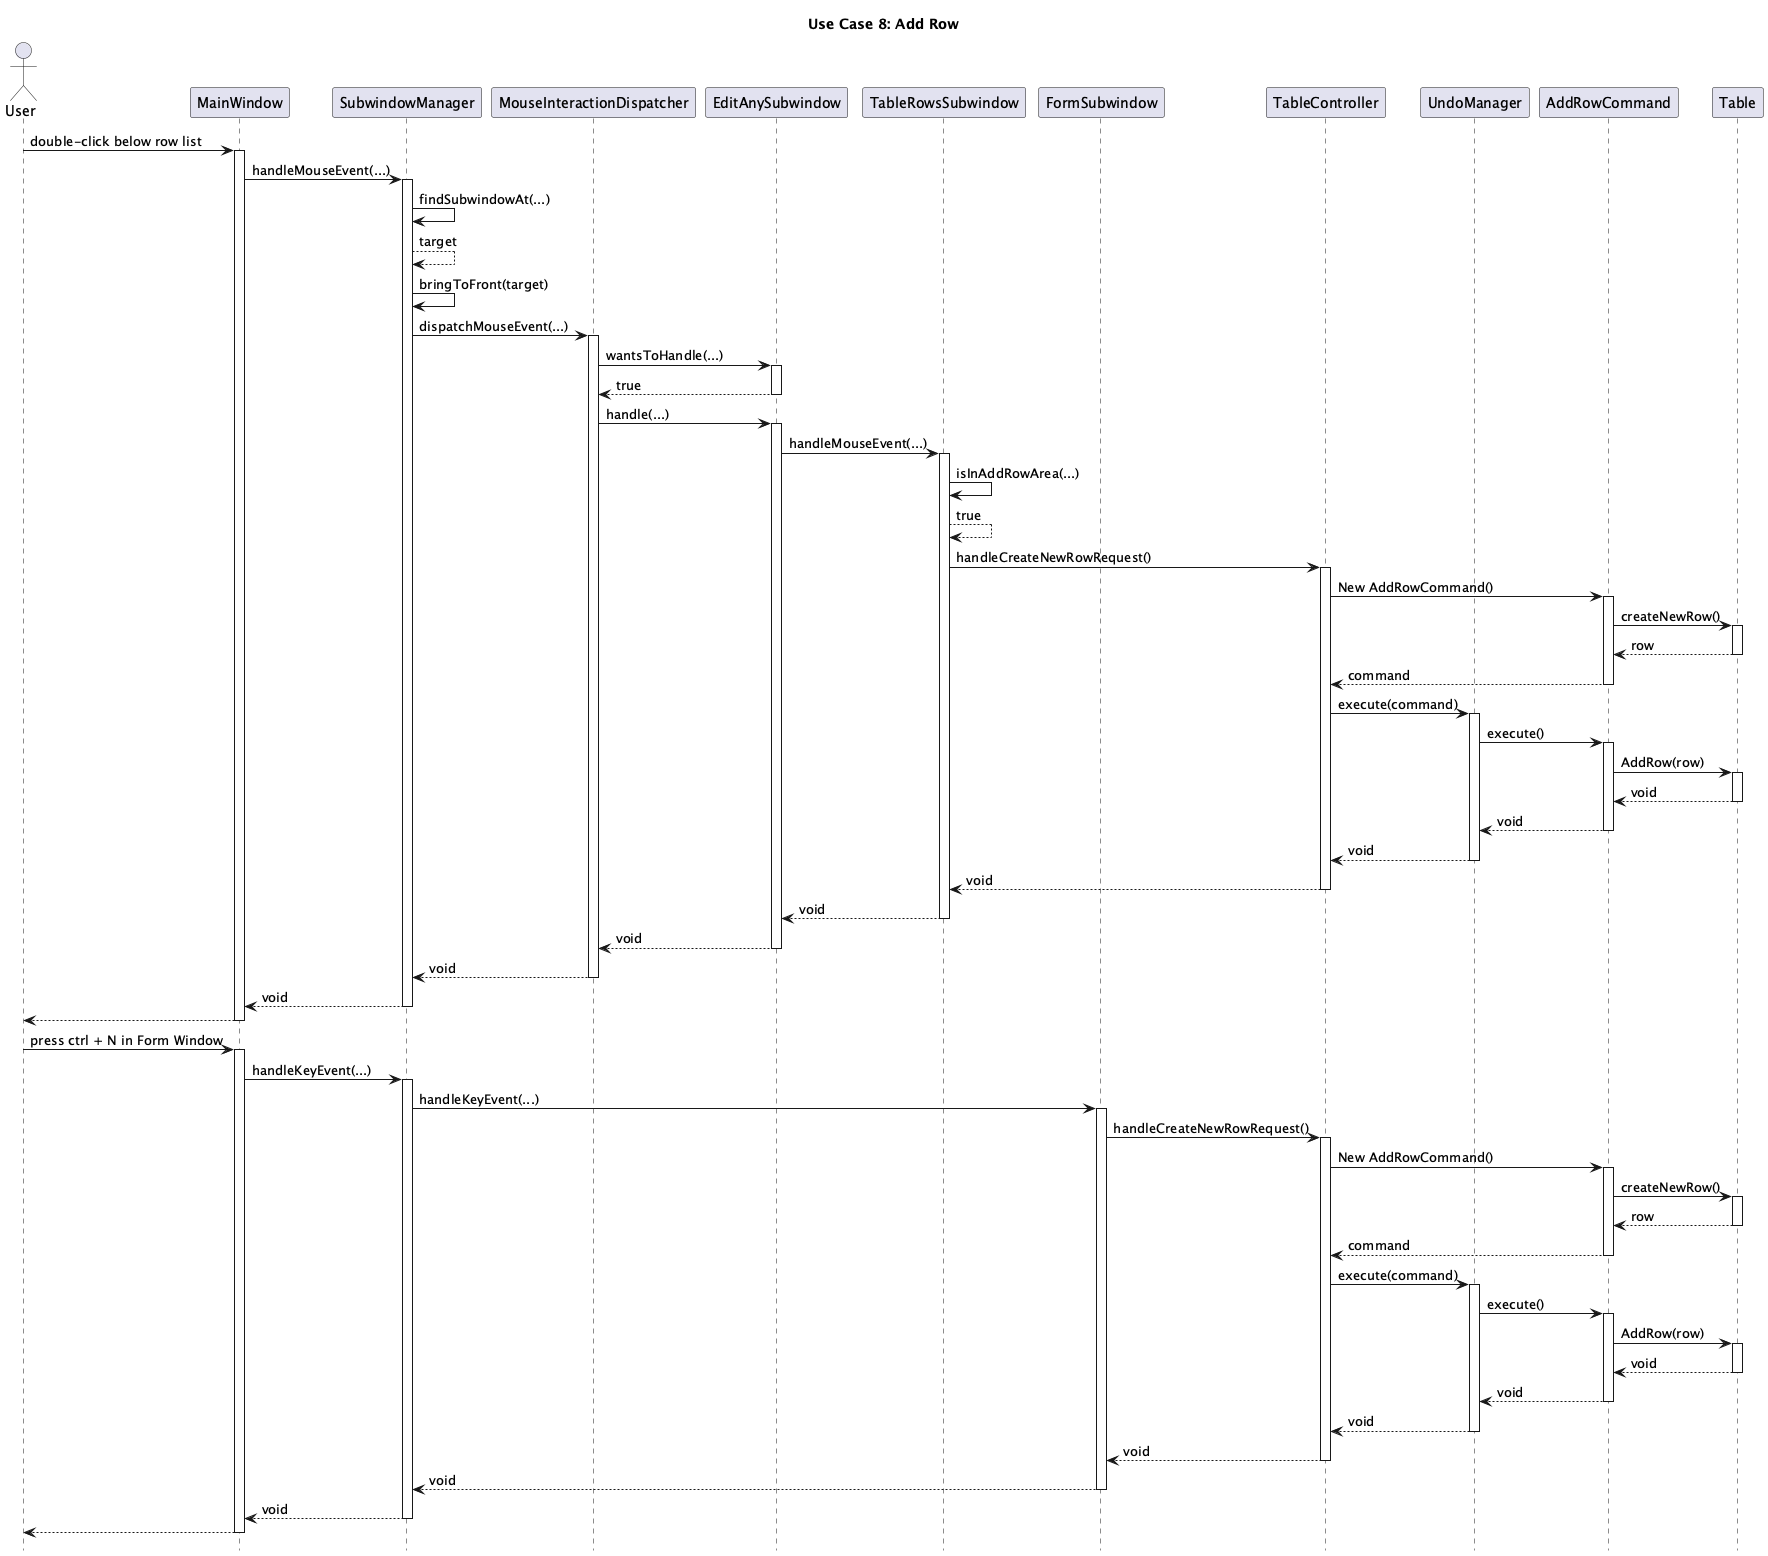

The diagram above was rendered by PlantUML. Its source (embedded in the PNG):
@startuml useCase8
title Use Case 8: Add Row
hide footbox

actor User
participant MainWindow
participant SubwindowManager
participant MouseInteractionDispatcher
participant EditAnySubwindow
participant TableRowsSubwindow
participant FormSubwindow
participant TableController
participant UndoManager
participant AddRowCommand
participant Table

User -> MainWindow : double-click below row list
activate MainWindow
MainWindow -> SubwindowManager : handleMouseEvent(...)
activate SubwindowManager
SubwindowManager -> SubwindowManager : findSubwindowAt(...)
SubwindowManager --> SubwindowManager : target
SubwindowManager -> SubwindowManager : bringToFront(target)
SubwindowManager -> MouseInteractionDispatcher : dispatchMouseEvent(...)
activate MouseInteractionDispatcher
MouseInteractionDispatcher -> EditAnySubwindow : wantsToHandle(...)
activate EditAnySubwindow
EditAnySubwindow --> MouseInteractionDispatcher : true
deactivate EditAnySubwindow
MouseInteractionDispatcher -> EditAnySubwindow : handle(...)
activate EditAnySubwindow
EditAnySubwindow -> TableRowsSubwindow : handleMouseEvent(...)
activate TableRowsSubwindow
TableRowsSubwindow -> TableRowsSubwindow : isInAddRowArea(...)
TableRowsSubwindow --> TableRowsSubwindow : true
TableRowsSubwindow -> TableController : handleCreateNewRowRequest()
activate TableController
TableController -> AddRowCommand : New AddRowCommand()
activate AddRowCommand
AddRowCommand -> Table : createNewRow()
activate Table
return row
return command
TableController -> UndoManager : execute(command)
activate UndoManager
UndoManager -> AddRowCommand : execute()
activate AddRowCommand
AddRowCommand -> Table : AddRow(row)
activate Table
return void
return void
return void
return void
return void
return void
return void
return void
return

User -> MainWindow : press ctrl + N in Form Window
Activate MainWindow
MainWindow -> SubwindowManager : handleKeyEvent(...)
activate SubwindowManager
SubwindowManager -> FormSubwindow : handleKeyEvent(...)
activate FormSubwindow
FormSubwindow -> TableController : handleCreateNewRowRequest()
activate TableController
TableController -> AddRowCommand : New AddRowCommand()
activate AddRowCommand
AddRowCommand -> Table : createNewRow()
activate Table
return row
return command
TableController -> UndoManager : execute(command)
activate UndoManager
UndoManager -> AddRowCommand : execute()
activate AddRowCommand
AddRowCommand -> Table : AddRow(row)
activate Table
return void
return void
return void
return void
return void
return void
return

@enduml